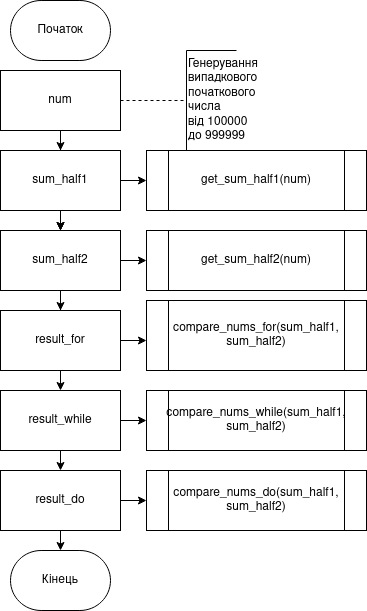

The diagram above was exported from draw.io. Its source (the exported page's mxGraphModel, read from the mxfile embedded in the PNG):
<mxGraphModel dx="868" dy="526" grid="1" gridSize="10" guides="1" tooltips="1" connect="1" arrows="1" fold="1" page="1" pageScale="1" pageWidth="827" pageHeight="1169" math="0" shadow="0">
  <root>
    <mxCell id="0" />
    <mxCell id="1" parent="0" />
    <mxCell id="wbw6o5jkAs7Geb7jRiB--2" value="Початок" style="strokeWidth=1;html=1;shape=mxgraph.flowchart.terminator;whiteSpace=wrap;" parent="1" vertex="1">
      <mxGeometry x="364" y="60" width="100" height="60" as="geometry" />
    </mxCell>
    <mxCell id="wbw6o5jkAs7Geb7jRiB--35" value="" style="edgeStyle=orthogonalEdgeStyle;rounded=1;orthogonalLoop=1;jettySize=auto;html=1;endArrow=classic;endFill=1;fontSize=12;" parent="1" source="wbw6o5jkAs7Geb7jRiB--7" target="wbw6o5jkAs7Geb7jRiB--10" edge="1">
      <mxGeometry relative="1" as="geometry" />
    </mxCell>
    <mxCell id="wbw6o5jkAs7Geb7jRiB--38" value="" style="edgeStyle=orthogonalEdgeStyle;rounded=1;orthogonalLoop=1;jettySize=auto;html=1;endArrow=classic;endFill=1;fontSize=12;" parent="1" source="wbw6o5jkAs7Geb7jRiB--7" target="wbw6o5jkAs7Geb7jRiB--10" edge="1">
      <mxGeometry relative="1" as="geometry">
        <Array as="points">
          <mxPoint x="414" y="210" />
          <mxPoint x="414" y="210" />
        </Array>
      </mxGeometry>
    </mxCell>
    <mxCell id="wbw6o5jkAs7Geb7jRiB--39" value="" style="edgeStyle=orthogonalEdgeStyle;rounded=1;orthogonalLoop=1;jettySize=auto;html=1;endArrow=classic;endFill=1;fontSize=12;" parent="1" source="wbw6o5jkAs7Geb7jRiB--7" edge="1">
      <mxGeometry relative="1" as="geometry">
        <mxPoint x="414" y="210" as="targetPoint" />
      </mxGeometry>
    </mxCell>
    <mxCell id="wbw6o5jkAs7Geb7jRiB--7" value="num" style="rounded=0;whiteSpace=wrap;html=1;fontSize=12;" parent="1" vertex="1">
      <mxGeometry x="354" y="130" width="120" height="60" as="geometry" />
    </mxCell>
    <mxCell id="wbw6o5jkAs7Geb7jRiB--8" value="compare_nums_for(sum_half1, sum_half2)" style="shape=process;whiteSpace=wrap;html=1;backgroundOutline=1;fontSize=12;" parent="1" vertex="1">
      <mxGeometry x="500" y="360" width="220" height="70" as="geometry" />
    </mxCell>
    <mxCell id="wbw6o5jkAs7Geb7jRiB--36" style="edgeStyle=orthogonalEdgeStyle;rounded=1;orthogonalLoop=1;jettySize=auto;html=1;endArrow=classic;endFill=1;fontSize=12;" parent="1" source="wbw6o5jkAs7Geb7jRiB--9" edge="1">
      <mxGeometry relative="1" as="geometry">
        <mxPoint x="414" y="210" as="targetPoint" />
      </mxGeometry>
    </mxCell>
    <mxCell id="wbw6o5jkAs7Geb7jRiB--37" style="edgeStyle=orthogonalEdgeStyle;rounded=1;orthogonalLoop=1;jettySize=auto;html=1;entryX=0.5;entryY=0;entryDx=0;entryDy=0;endArrow=classic;endFill=1;fontSize=12;" parent="1" source="wbw6o5jkAs7Geb7jRiB--9" target="wbw6o5jkAs7Geb7jRiB--10" edge="1">
      <mxGeometry relative="1" as="geometry" />
    </mxCell>
    <mxCell id="wbw6o5jkAs7Geb7jRiB--9" value="sum_half1" style="rounded=0;whiteSpace=wrap;html=1;fontSize=12;" parent="1" vertex="1">
      <mxGeometry x="354" y="210" width="120" height="60" as="geometry" />
    </mxCell>
    <mxCell id="wbw6o5jkAs7Geb7jRiB--40" value="" style="edgeStyle=orthogonalEdgeStyle;rounded=1;orthogonalLoop=1;jettySize=auto;html=1;endArrow=classic;endFill=1;fontSize=12;" parent="1" source="wbw6o5jkAs7Geb7jRiB--10" target="wbw6o5jkAs7Geb7jRiB--14" edge="1">
      <mxGeometry relative="1" as="geometry" />
    </mxCell>
    <mxCell id="wbw6o5jkAs7Geb7jRiB--42" value="" style="edgeStyle=orthogonalEdgeStyle;rounded=1;orthogonalLoop=1;jettySize=auto;html=1;endArrow=classic;endFill=1;fontSize=12;entryX=0.5;entryY=0;entryDx=0;entryDy=0;" parent="1" source="wbw6o5jkAs7Geb7jRiB--10" target="wbw6o5jkAs7Geb7jRiB--11" edge="1">
      <mxGeometry relative="1" as="geometry" />
    </mxCell>
    <mxCell id="wbw6o5jkAs7Geb7jRiB--10" value="sum_half2" style="rounded=0;whiteSpace=wrap;html=1;fontSize=12;" parent="1" vertex="1">
      <mxGeometry x="354" y="290" width="120" height="60" as="geometry" />
    </mxCell>
    <mxCell id="wbw6o5jkAs7Geb7jRiB--41" style="edgeStyle=orthogonalEdgeStyle;rounded=1;orthogonalLoop=1;jettySize=auto;html=1;endArrow=classic;endFill=1;fontSize=12;" parent="1" source="wbw6o5jkAs7Geb7jRiB--11" edge="1">
      <mxGeometry relative="1" as="geometry">
        <mxPoint x="414" y="370" as="targetPoint" />
      </mxGeometry>
    </mxCell>
    <mxCell id="wbw6o5jkAs7Geb7jRiB--11" value="result_for" style="rounded=0;whiteSpace=wrap;html=1;fontSize=12;" parent="1" vertex="1">
      <mxGeometry x="354" y="370" width="120" height="60" as="geometry" />
    </mxCell>
    <mxCell id="wbw6o5jkAs7Geb7jRiB--12" value="get_sum_half2(num)" style="shape=process;whiteSpace=wrap;html=1;backgroundOutline=1;fontSize=12;" parent="1" vertex="1">
      <mxGeometry x="500" y="290" width="220" height="60" as="geometry" />
    </mxCell>
    <mxCell id="wbw6o5jkAs7Geb7jRiB--13" value="get_sum_half1(num)" style="shape=process;whiteSpace=wrap;html=1;backgroundOutline=1;fontSize=12;" parent="1" vertex="1">
      <mxGeometry x="500" y="210" width="220" height="60" as="geometry" />
    </mxCell>
    <mxCell id="wbw6o5jkAs7Geb7jRiB--43" value="" style="edgeStyle=orthogonalEdgeStyle;rounded=1;orthogonalLoop=1;jettySize=auto;html=1;endArrow=classic;endFill=1;fontSize=12;entryX=0.5;entryY=0;entryDx=0;entryDy=0;" parent="1" source="wbw6o5jkAs7Geb7jRiB--14" target="wbw6o5jkAs7Geb7jRiB--16" edge="1">
      <mxGeometry relative="1" as="geometry" />
    </mxCell>
    <mxCell id="wbw6o5jkAs7Geb7jRiB--14" value="result_while" style="rounded=0;whiteSpace=wrap;html=1;fontSize=12;" parent="1" vertex="1">
      <mxGeometry x="354" y="450" width="120" height="60" as="geometry" />
    </mxCell>
    <mxCell id="wbw6o5jkAs7Geb7jRiB--15" value="compare_nums_while(sum_half1, sum_half2)" style="shape=process;whiteSpace=wrap;html=1;backgroundOutline=1;fontSize=12;" parent="1" vertex="1">
      <mxGeometry x="500" y="450" width="220" height="60" as="geometry" />
    </mxCell>
    <mxCell id="wbw6o5jkAs7Geb7jRiB--44" value="" style="edgeStyle=orthogonalEdgeStyle;rounded=1;orthogonalLoop=1;jettySize=auto;html=1;endArrow=classic;endFill=1;fontSize=12;" parent="1" source="wbw6o5jkAs7Geb7jRiB--16" target="wbw6o5jkAs7Geb7jRiB--19" edge="1">
      <mxGeometry relative="1" as="geometry" />
    </mxCell>
    <mxCell id="wbw6o5jkAs7Geb7jRiB--16" value="result_do" style="rounded=0;whiteSpace=wrap;html=1;fontSize=12;" parent="1" vertex="1">
      <mxGeometry x="354" y="530" width="120" height="60" as="geometry" />
    </mxCell>
    <mxCell id="wbw6o5jkAs7Geb7jRiB--17" value="compare_nums_do(sum_half1, sum_half2)" style="shape=process;whiteSpace=wrap;html=1;backgroundOutline=1;fontSize=12;" parent="1" vertex="1">
      <mxGeometry x="500" y="530" width="220" height="60" as="geometry" />
    </mxCell>
    <mxCell id="wbw6o5jkAs7Geb7jRiB--19" value="Кінець" style="strokeWidth=1;html=1;shape=mxgraph.flowchart.terminator;whiteSpace=wrap;fontSize=12;" parent="1" vertex="1">
      <mxGeometry x="364" y="610" width="100" height="60" as="geometry" />
    </mxCell>
    <mxCell id="wbw6o5jkAs7Geb7jRiB--21" value="&lt;div&gt;Генерування&lt;/div&gt;&lt;div&gt; випадкового&lt;/div&gt;&lt;div&gt; початкового&lt;/div&gt;&lt;div&gt; числа &lt;br&gt;&lt;/div&gt;&lt;div&gt;від 100000 &lt;br&gt;&lt;/div&gt;&lt;div&gt;до 999999&lt;/div&gt;" style="strokeWidth=1;html=1;shape=mxgraph.flowchart.annotation_1;align=left;pointerEvents=1;fontSize=12;" parent="1" vertex="1">
      <mxGeometry x="540" y="110" width="50" height="100" as="geometry" />
    </mxCell>
    <mxCell id="wbw6o5jkAs7Geb7jRiB--22" value="" style="endArrow=none;html=1;fontSize=12;exitX=1;exitY=0.5;exitDx=0;exitDy=0;rounded=1;entryX=0;entryY=0.5;entryDx=0;entryDy=0;entryPerimeter=0;dashed=1;endFill=0;" parent="1" source="wbw6o5jkAs7Geb7jRiB--7" target="wbw6o5jkAs7Geb7jRiB--21" edge="1">
      <mxGeometry width="50" height="50" relative="1" as="geometry">
        <mxPoint x="420" y="300" as="sourcePoint" />
        <mxPoint x="540" y="152" as="targetPoint" />
      </mxGeometry>
    </mxCell>
    <mxCell id="wbw6o5jkAs7Geb7jRiB--30" value="" style="endArrow=classic;html=1;fontSize=12;exitX=1;exitY=0.5;exitDx=0;exitDy=0;entryX=0;entryY=0.5;entryDx=0;entryDy=0;" parent="1" source="wbw6o5jkAs7Geb7jRiB--9" target="wbw6o5jkAs7Geb7jRiB--13" edge="1">
      <mxGeometry width="50" height="50" relative="1" as="geometry">
        <mxPoint x="370" y="360" as="sourcePoint" />
        <mxPoint x="420" y="310" as="targetPoint" />
      </mxGeometry>
    </mxCell>
    <mxCell id="wbw6o5jkAs7Geb7jRiB--31" value="" style="endArrow=classic;html=1;fontSize=12;exitX=1;exitY=0.5;exitDx=0;exitDy=0;entryX=0;entryY=0.5;entryDx=0;entryDy=0;" parent="1" source="wbw6o5jkAs7Geb7jRiB--10" target="wbw6o5jkAs7Geb7jRiB--12" edge="1">
      <mxGeometry width="50" height="50" relative="1" as="geometry">
        <mxPoint x="370" y="360" as="sourcePoint" />
        <mxPoint x="420" y="310" as="targetPoint" />
      </mxGeometry>
    </mxCell>
    <mxCell id="wbw6o5jkAs7Geb7jRiB--32" value="" style="endArrow=classic;html=1;fontSize=12;exitX=1;exitY=0.5;exitDx=0;exitDy=0;" parent="1" source="wbw6o5jkAs7Geb7jRiB--11" edge="1">
      <mxGeometry width="50" height="50" relative="1" as="geometry">
        <mxPoint x="370" y="360" as="sourcePoint" />
        <mxPoint x="500" y="400" as="targetPoint" />
      </mxGeometry>
    </mxCell>
    <mxCell id="wbw6o5jkAs7Geb7jRiB--33" value="" style="endArrow=classic;html=1;fontSize=12;exitX=1;exitY=0.5;exitDx=0;exitDy=0;entryX=0;entryY=0.5;entryDx=0;entryDy=0;" parent="1" source="wbw6o5jkAs7Geb7jRiB--14" target="wbw6o5jkAs7Geb7jRiB--15" edge="1">
      <mxGeometry width="50" height="50" relative="1" as="geometry">
        <mxPoint x="370" y="360" as="sourcePoint" />
        <mxPoint x="420" y="310" as="targetPoint" />
      </mxGeometry>
    </mxCell>
    <mxCell id="wbw6o5jkAs7Geb7jRiB--34" value="" style="endArrow=classic;html=1;fontSize=12;exitX=1;exitY=0.5;exitDx=0;exitDy=0;entryX=0;entryY=0.5;entryDx=0;entryDy=0;" parent="1" source="wbw6o5jkAs7Geb7jRiB--16" target="wbw6o5jkAs7Geb7jRiB--17" edge="1">
      <mxGeometry width="50" height="50" relative="1" as="geometry">
        <mxPoint x="370" y="440" as="sourcePoint" />
        <mxPoint x="420" y="390" as="targetPoint" />
      </mxGeometry>
    </mxCell>
  </root>
</mxGraphModel>